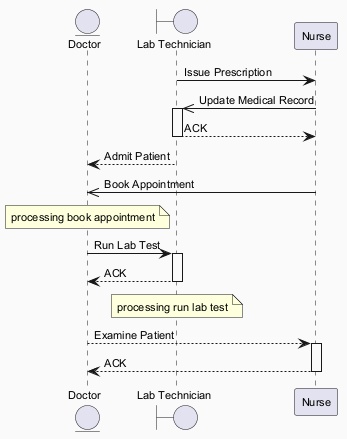

The diagram above was rendered by PlantUML. Its source (embedded in the PNG):
@startuml
skinparam backgroundColor #FAFAFA
skinparam classBackgroundColor #FFF3E0
skinparam classBorderColor #E65100
skinparam defaultFontSize 11
entity "Doctor" as D
boundary "Lab Technician" as LT
participant "Nurse" as N
LT -> N : Issue Prescription
N ->> LT : Update Medical Record
activate LT
LT --> N : ACK
deactivate LT
LT --> D : Admit Patient
N ->> D : Book Appointment
note over D : processing book appointment
D -> LT : Run Lab Test
activate LT
LT --> D : ACK
deactivate LT
note over LT : processing run lab test
D --> N : Examine Patient
activate N
N --> D : ACK
deactivate N
@enduml